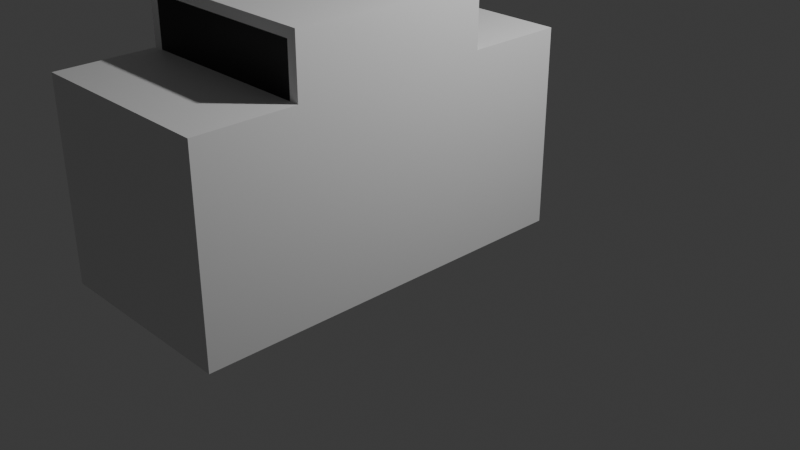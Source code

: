 # Source: Toaster.blend  (saved by Blender 4.3.34; exported with 4.5.12 LTS)
import bpy
from mathutils import Matrix  # noqa: F401  (used for matrix-valued properties, if any)

bpy.ops.wm.read_factory_settings(use_empty=True)
scene = bpy.context.scene
scene.name = 'Scene'

# ---- collections
col_collection = bpy.data.collections.new('Collection'); scene.collection.children.link(col_collection)

# ---- materials (node trees are filled in below, after node groups)
mat_material = bpy.data.materials.new('Material')
mat_material.alpha_threshold = 0.0
mat_material.roughness = 0.5
mat_material.line_color = (0.0, 0.0, 0.0, 1.0)
mat_black = bpy.data.materials.new('Black')

# ---- material node trees
mat_material.use_nodes = True; mat_material.node_tree.nodes.clear()
_N = mat_material.node_tree.nodes; _L = mat_material.node_tree.links
n0 = _N.new('ShaderNodeOutputMaterial'); n0.name = 'Material Output'; n0.location = (300, 300)
n1 = _N.new('ShaderNodeBsdfPrincipled'); n1.name = 'Principled BSDF'; n1.location = (10, 300)
n1.inputs[3].default_value = 1.45
_L.new(n1.outputs[0], n0.inputs[0])
n0.is_active_output = True
mat_black.use_nodes = True; mat_black.node_tree.nodes.clear()
_N = mat_black.node_tree.nodes; _L = mat_black.node_tree.links
n0 = _N.new('ShaderNodeBsdfPrincipled'); n0.name = 'Principled BSDF'; n0.location = (10, 300)
n0.inputs[0].default_value = (0.0, 0.0, 0.0, 1.0)
n1 = _N.new('ShaderNodeOutputMaterial'); n1.name = 'Material Output'; n1.location = (300, 300)
_L.new(n0.outputs[0], n1.inputs[0])
n1.is_active_output = True

# ---- world
world_world = bpy.data.worlds.new('World'); scene.world = world_world
world_world.use_nodes = True; world_world.node_tree.nodes.clear()
_N = world_world.node_tree.nodes; _L = world_world.node_tree.links
n0 = _N.new('ShaderNodeOutputWorld'); n0.name = 'World Output'; n0.location = (300, 300)
n1 = _N.new('ShaderNodeBackground'); n1.name = 'Background'; n1.location = (10, 300)
n1.inputs[0].default_value = (0.05088, 0.05088, 0.05088, 1.0)
_L.new(n1.outputs[0], n0.inputs[0])
n0.is_active_output = True
world_world.color = (0.05088, 0.05088, 0.05088)
world_world.sun_shadow_jitter_overblur = 0.0

# ---- cameras
cam_camera = bpy.data.cameras.new('Camera')
cam_camera.clip_end = 100.0
cam_camera.ortho_scale = 7.314

# ---- lights
light_light = bpy.data.lights.new('Light', 'POINT')
light_light.energy = 1000.0
light_light.shadow_soft_size = 0.1

# ---- meshes
me_cube = bpy.data.meshes.new('Cube')
me_cube.from_pydata([(1.0, 1.0, 1.0), (1.0, 1.0, -1.0), (1.0, -1.0, 1.0), (1.0, -1.0, -1.0), (-1.0, 1.0, 1.0), (-1.0, 1.0, -1.0), (-1.0, -1.0, 1.0), (-1.0, -1.0, -1.0), (-1.0, 0.5, -1.0), (-1.0, 0.0, -1.0), (-1.0, -0.5, -1.0), (0.9, 0.5, 1.0), (1.0, 0.0, 1.0), (0.9, -0.5, 1.0), (-0.9, -0.5, 1.0), (-1.0, 0.0, 1.0), (-0.9, 0.5, 1.0), (1.0, -0.5, -1.0), (1.0, 0.0, -1.0), (1.0, 0.5, -1.0), (0.9, 0.5, 1.5), (1.0, 0.0, 1.6), (0.9, -0.5, 1.5), (-0.9, -0.5, 1.5), (-1.0, 0.0, 1.6), (-0.9, 0.5, 1.5), (-1.0, 0.5, 1.0), (1.0, 0.5, 1.0), (-1.0, 0.5, 1.6), (1.0, 0.5, 1.6), (-1.0, -0.5, 1.0), (-1.0, -0.5, 1.6), (1.0, -0.5, 1.0), (1.0, -0.5, 1.6)], [], [(32, 30, 6, 2), (3, 2, 6, 7), (8, 26, 4, 5), (10, 17, 3, 7), (17, 32, 2, 3), (5, 4, 0, 1), (1, 0, 27, 19), (19, 27, 12, 18), (18, 12, 32, 17), (5, 1, 19, 8), (8, 19, 18, 9), (9, 18, 17, 10), (7, 6, 30, 10), (10, 30, 15, 9), (9, 15, 26, 8), (0, 4, 26, 27), (32, 12, 21, 33), (15, 30, 31, 24), (29, 28, 24, 21), (21, 24, 31, 33), (14, 13, 22, 23), (11, 16, 25, 20), (26, 15, 24, 28), (12, 27, 29, 21), (16, 11, 27, 26), (20, 25, 28, 29), (25, 16, 26, 28), (11, 20, 29, 27), (14, 23, 31, 30), (13, 14, 30, 32), (23, 22, 33, 31), (22, 13, 32, 33)])
me_cube.polygons.foreach_set('material_index', [0, 0, 0, 0, 0, 0, 0, 0, 0, 0, 0, 0, 0, 0, 0, 0, 0, 0, 0, 0, 1, 1, 0, 0, 0, 0, 0, 0, 0, 0, 0, 0])
_uv = me_cube.uv_layers.new(name='UVMap')
_uv.uv.foreach_set('vector', [0.625, 0.6875, 0.875, 0.6875, 0.875, 0.75, 0.625, 0.75, 0.375, 0.75, 0.625, 0.75, 0.625, 1.0, 0.375, 1.0, 0.375, 0.1875, 0.625, 0.1875, 0.625, 0.25, 0.375, 0.25, 0.125, 0.6875, 0.375, 0.6875, 0.375, 0.75, 0.125, 0.75, 0.375, 0.6875, 0.625, 0.6875, 0.625, 0.75, 0.375, 0.75, 0.375, 0.25, 0.625, 0.25, 0.625, 0.5, 0.375, 0.5, 0.375, 0.5, 0.625, 0.5, 0.625, 0.5625, 0.375, 0.5625, 0.375, 0.5625, 0.625, 0.5625, 0.625, 0.625, 0.375, 0.625, 0.375, 0.625, 0.625, 0.625, 0.625, 0.6875, 0.375, 0.6875, 0.125, 0.5, 0.375, 0.5, 0.375, 0.5625, 0.125, 0.5625, 0.125, 0.5625, 0.375, 0.5625, 0.375, 0.625, 0.125, 0.625, 0.125, 0.625, 0.375, 0.625, 0.375, 0.6875, 0.125, 0.6875, 0.375, 0.0, 0.625, 0.0, 0.625, 0.0625, 0.375, 0.0625, 0.375, 0.0625, 0.625, 0.0625, 0.625, 0.125, 0.375, 0.125, 0.375, 0.125, 0.625, 0.125, 0.625, 0.1875, 0.375, 0.1875, 0.625, 0.5, 0.875, 0.5, 0.875, 0.5625, 0.625, 0.5625, 0.625, 0.6875, 0.625, 0.625, 0.625, 0.625, 0.625, 0.6875, 0.625, 0.125, 0.625, 0.0625, 0.625, 0.0625, 0.625, 0.125, 0.625, 0.5625, 0.875, 0.5625, 0.875, 0.625, 0.625, 0.625, 0.625, 0.625, 0.875, 0.625, 0.875, 0.6875, 0.625, 0.6875, 0.8625, 0.6875, 0.6375, 0.6875, 0.6375, 0.6875, 0.8625, 0.6875, 0.6375, 0.5625, 0.8625, 0.5625, 0.8625, 0.5625, 0.6375, 0.5625, 0.625, 0.1875, 0.625, 0.125, 0.625, 0.125, 0.625, 0.1875, 0.625, 0.625, 0.625, 0.5625, 0.625, 0.5625, 0.625, 0.625, 0.8625, 0.5625, 0.6375, 0.5625, 0.625, 0.5625, 0.875, 0.5625, 0.6375, 0.5625, 0.8625, 0.5625, 0.875, 0.5625, 0.625, 0.5625, 0.8625, 0.5625, 0.8625, 0.5625, 0.875, 0.5625, 0.875, 0.5625, 0.6375, 0.5625, 0.6375, 0.5625, 0.625, 0.5625, 0.625, 0.5625, 0.8625, 0.6875, 0.8625, 0.6875, 0.875, 0.6875, 0.875, 0.6875, 0.6375, 0.6875, 0.8625, 0.6875, 0.875, 0.6875, 0.625, 0.6875, 0.8625, 0.6875, 0.6375, 0.6875, 0.625, 0.6875, 0.875, 0.6875, 0.6375, 0.6875, 0.6375, 0.6875, 0.625, 0.6875, 0.625, 0.6875])
me_cube.materials.append(mat_material)
me_cube.materials.append(mat_black)
me_cube.use_mirror_vertex_groups = False
me_cube.update()

# ---- objects
ob_cube = bpy.data.objects.new('Cube', me_cube)
ob_light = bpy.data.objects.new('Light', light_light)
ob_camera = bpy.data.objects.new('Camera', cam_camera)

# ---- transforms, parenting, visibility, modifiers, constraints
ob_cube.location = (0.0, -1.0, 1.0)
ob_cube.scale = (1.0, 2.0, 1.0)
ob_cube.lock_rotations_4d = False
ob_cube.empty_display_type = 'ARROWS'
ob_cube.lineart.crease_threshold = 0.0
ob_light.location = (4.076, 1.005, 5.904)
ob_light.rotation_euler = (0.6503, 0.05522, 1.866)
ob_light.lock_rotations_4d = False
ob_light.empty_display_type = 'ARROWS'
ob_light.color = (0.0, 0.0, 0.0, 0.0)
ob_light.lineart.crease_threshold = 0.0
ob_camera.location = (7.359, -6.926, 4.958)
ob_camera.rotation_euler = (1.109, 0.0, 0.8149)
ob_camera.lock_rotations_4d = False
ob_camera.empty_display_type = 'ARROWS'
ob_camera.color = (0.0, 0.0, 0.0, 0.0)
ob_camera.display_type = 'WIRE'
ob_camera.lineart.crease_threshold = 0.0

# ---- collection membership
col_collection.objects.link(ob_cube)
col_collection.objects.link(ob_light)
col_collection.objects.link(ob_camera)

# ---- scene / render settings (as saved in the file)
scene.camera = ob_camera
scene.frame_start = 1; scene.frame_end = 250; scene.frame_set(1)
scene.render.engine = 'BLENDER_EEVEE_NEXT'
bpy.context.view_layer.update()
